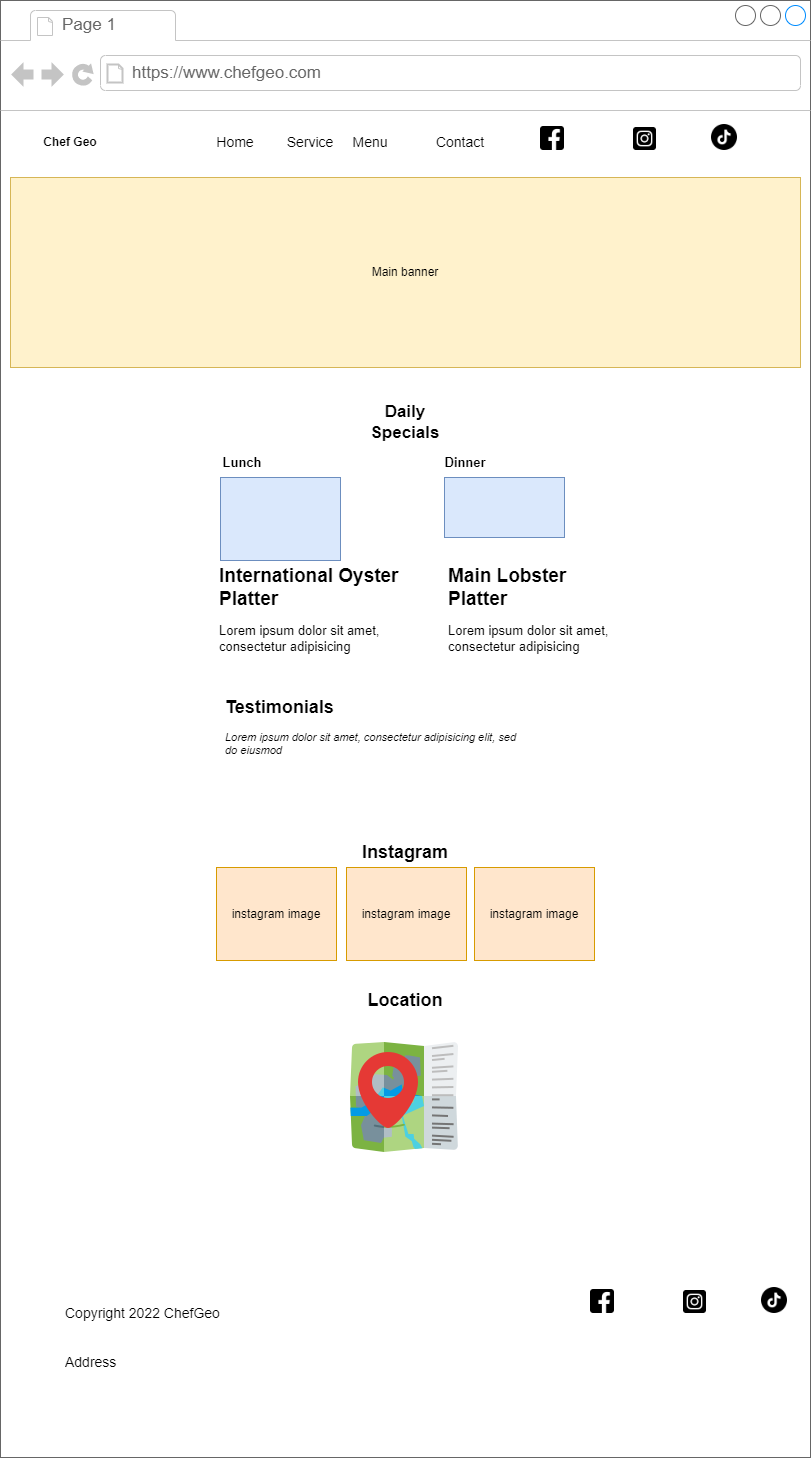

The diagram above was exported from draw.io. Its source (the exported page's mxGraphModel, read from the mxfile embedded in the PNG):
<mxGraphModel dx="1564" dy="856" grid="1" gridSize="10" guides="1" tooltips="1" connect="1" arrows="1" fold="1" page="1" pageScale="1" pageWidth="850" pageHeight="1100" math="0" shadow="0">
  <root>
    <mxCell id="0" />
    <mxCell id="1" parent="0" />
    <mxCell id="L293bnpRC__Dh8Xf11Bc-1" value="" style="strokeWidth=1;shadow=0;dashed=0;align=center;html=1;shape=mxgraph.mockup.containers.browserWindow;rSize=0;strokeColor=#666666;strokeColor2=#008cff;strokeColor3=#c4c4c4;mainText=,;recursiveResize=0;" parent="1" vertex="1">
      <mxGeometry x="20" y="23" width="810" height="1457" as="geometry" />
    </mxCell>
    <mxCell id="L293bnpRC__Dh8Xf11Bc-2" value="Page 1" style="strokeWidth=1;shadow=0;dashed=0;align=center;html=1;shape=mxgraph.mockup.containers.anchor;fontSize=17;fontColor=#666666;align=left;" parent="L293bnpRC__Dh8Xf11Bc-1" vertex="1">
      <mxGeometry x="60" y="12" width="110" height="26" as="geometry" />
    </mxCell>
    <mxCell id="L293bnpRC__Dh8Xf11Bc-3" value="https://www.chefgeo.com" style="strokeWidth=1;shadow=0;dashed=0;align=center;html=1;shape=mxgraph.mockup.containers.anchor;rSize=0;fontSize=17;fontColor=#666666;align=left;" parent="L293bnpRC__Dh8Xf11Bc-1" vertex="1">
      <mxGeometry x="130" y="60" width="250" height="26" as="geometry" />
    </mxCell>
    <mxCell id="L293bnpRC__Dh8Xf11Bc-4" value="Chef Geo" style="text;html=1;strokeColor=none;fillColor=none;align=center;verticalAlign=middle;whiteSpace=wrap;rounded=0;fontStyle=1" parent="L293bnpRC__Dh8Xf11Bc-1" vertex="1">
      <mxGeometry x="10" y="127" width="120" height="30" as="geometry" />
    </mxCell>
    <mxCell id="L293bnpRC__Dh8Xf11Bc-5" value="Home" style="fillColor=none;strokeColor=none;fontSize=14;fontColor=#000000;" parent="L293bnpRC__Dh8Xf11Bc-1" vertex="1">
      <mxGeometry x="190" y="126" width="90" height="30" as="geometry" />
    </mxCell>
    <mxCell id="L293bnpRC__Dh8Xf11Bc-6" value="Service" style="fillColor=none;strokeColor=none;fontSize=14;fontColor=#000000;" parent="L293bnpRC__Dh8Xf11Bc-1" vertex="1">
      <mxGeometry x="280" y="126" width="60" height="30" as="geometry" />
    </mxCell>
    <mxCell id="L293bnpRC__Dh8Xf11Bc-7" value="Menu" style="fillColor=none;strokeColor=none;fontSize=14;fontColor=#000000;" parent="L293bnpRC__Dh8Xf11Bc-1" vertex="1">
      <mxGeometry x="340" y="126" width="60" height="30" as="geometry" />
    </mxCell>
    <mxCell id="L293bnpRC__Dh8Xf11Bc-8" value="Contact" style="fillColor=none;strokeColor=none;fontSize=14;fontColor=#000000;" parent="L293bnpRC__Dh8Xf11Bc-1" vertex="1">
      <mxGeometry x="400" y="126" width="120" height="30" as="geometry" />
    </mxCell>
    <mxCell id="L293bnpRC__Dh8Xf11Bc-10" value="" style="shape=image;html=1;verticalAlign=top;verticalLabelPosition=bottom;labelBackgroundColor=#ffffff;imageAspect=0;aspect=fixed;image=https://cdn1.iconfinder.com/data/icons/social-media-rounded-corners/512/Rounded_Facebook_svg-128.png;fontColor=#000000;" parent="L293bnpRC__Dh8Xf11Bc-1" vertex="1">
      <mxGeometry x="540" y="126" width="24" height="24" as="geometry" />
    </mxCell>
    <mxCell id="L293bnpRC__Dh8Xf11Bc-11" value="" style="shape=image;html=1;verticalAlign=top;verticalLabelPosition=bottom;labelBackgroundColor=#ffffff;imageAspect=0;aspect=fixed;image=https://cdn1.iconfinder.com/data/icons/social-media-rounded-corners/512/Rounded_Instagram_svg-128.png;fontColor=#000000;" parent="L293bnpRC__Dh8Xf11Bc-1" vertex="1">
      <mxGeometry x="633" y="127" width="23" height="23" as="geometry" />
    </mxCell>
    <mxCell id="L293bnpRC__Dh8Xf11Bc-12" value="" style="shape=image;html=1;verticalAlign=top;verticalLabelPosition=bottom;labelBackgroundColor=#ffffff;imageAspect=0;aspect=fixed;image=https://cdn2.iconfinder.com/data/icons/social-media-2421/512/TikTok-128.png;fontColor=#000000;" parent="L293bnpRC__Dh8Xf11Bc-1" vertex="1">
      <mxGeometry x="711" y="124" width="26" height="26" as="geometry" />
    </mxCell>
    <mxCell id="L293bnpRC__Dh8Xf11Bc-20" value="" style="rounded=0;whiteSpace=wrap;html=1;align=left;fillColor=#dae8fc;strokeColor=#6c8ebf;" parent="L293bnpRC__Dh8Xf11Bc-1" vertex="1">
      <mxGeometry x="220" y="477" width="120" height="83" as="geometry" />
    </mxCell>
    <mxCell id="L293bnpRC__Dh8Xf11Bc-21" value="" style="rounded=0;whiteSpace=wrap;html=1;align=left;fillColor=#dae8fc;strokeColor=#6c8ebf;" parent="L293bnpRC__Dh8Xf11Bc-1" vertex="1">
      <mxGeometry x="444" y="477" width="120" height="60" as="geometry" />
    </mxCell>
    <mxCell id="L293bnpRC__Dh8Xf11Bc-24" value="Daily Specials" style="text;html=1;strokeColor=none;fillColor=none;align=center;verticalAlign=middle;whiteSpace=wrap;rounded=0;fontSize=17;fontColor=#000000;fontStyle=1" parent="L293bnpRC__Dh8Xf11Bc-1" vertex="1">
      <mxGeometry x="360" y="407" width="90" height="30" as="geometry" />
    </mxCell>
    <mxCell id="L293bnpRC__Dh8Xf11Bc-25" value="&lt;h1 style=&quot;font-size: 19px&quot;&gt;International Oyster Platter&lt;/h1&gt;&lt;p style=&quot;font-size: 13px&quot;&gt;Lorem ipsum dolor sit amet, consectetur adipisicing&amp;nbsp;&lt;/p&gt;" style="text;html=1;strokeColor=none;fillColor=none;spacing=5;spacingTop=-20;whiteSpace=wrap;overflow=hidden;rounded=0;fontSize=17;fontColor=#000000;" parent="L293bnpRC__Dh8Xf11Bc-1" vertex="1">
      <mxGeometry x="214" y="562" width="190" height="120" as="geometry" />
    </mxCell>
    <mxCell id="L293bnpRC__Dh8Xf11Bc-26" value="&lt;h1 style=&quot;font-size: 19px&quot;&gt;Main Lobster Platter&lt;/h1&gt;&lt;p style=&quot;font-size: 13px&quot;&gt;Lorem ipsum dolor sit amet, consectetur adipisicing&amp;nbsp;&lt;/p&gt;" style="text;html=1;strokeColor=none;fillColor=none;spacing=5;spacingTop=-20;whiteSpace=wrap;overflow=hidden;rounded=0;fontSize=17;fontColor=#000000;" parent="L293bnpRC__Dh8Xf11Bc-1" vertex="1">
      <mxGeometry x="443" y="562" width="190" height="120" as="geometry" />
    </mxCell>
    <mxCell id="L293bnpRC__Dh8Xf11Bc-27" value="Lunch" style="text;html=1;strokeColor=none;fillColor=none;align=center;verticalAlign=middle;whiteSpace=wrap;rounded=0;fontSize=13;fontColor=#000000;fontStyle=1" parent="L293bnpRC__Dh8Xf11Bc-1" vertex="1">
      <mxGeometry x="197" y="447" width="90" height="30" as="geometry" />
    </mxCell>
    <mxCell id="L293bnpRC__Dh8Xf11Bc-28" value="Dinner" style="text;html=1;strokeColor=none;fillColor=none;align=center;verticalAlign=middle;whiteSpace=wrap;rounded=0;fontSize=13;fontColor=#000000;fontStyle=1" parent="L293bnpRC__Dh8Xf11Bc-1" vertex="1">
      <mxGeometry x="420" y="447" width="90" height="30" as="geometry" />
    </mxCell>
    <mxCell id="_bZIFRur2W0hXdUbCEnq-1" value="&lt;h1 style=&quot;font-size: 18px&quot;&gt;Testimonials&lt;/h1&gt;&lt;p style=&quot;font-size: 11px&quot;&gt;&lt;i&gt;Lorem ipsum dolor sit amet, consectetur adipisicing elit, sed do eiusmod&amp;nbsp;&lt;/i&gt;&lt;/p&gt;" style="text;html=1;strokeColor=none;fillColor=none;spacing=5;spacingTop=-20;whiteSpace=wrap;overflow=hidden;rounded=0;" vertex="1" parent="L293bnpRC__Dh8Xf11Bc-1">
      <mxGeometry x="220" y="695" width="300" height="73" as="geometry" />
    </mxCell>
    <mxCell id="_bZIFRur2W0hXdUbCEnq-2" value="&lt;b&gt;&lt;font style=&quot;font-size: 18px&quot;&gt;Instagram&lt;/font&gt;&lt;/b&gt;" style="text;html=1;strokeColor=none;fillColor=none;align=center;verticalAlign=middle;whiteSpace=wrap;rounded=0;fontSize=11;" vertex="1" parent="L293bnpRC__Dh8Xf11Bc-1">
      <mxGeometry x="351" y="837" width="108" height="30" as="geometry" />
    </mxCell>
    <mxCell id="_bZIFRur2W0hXdUbCEnq-3" value="instagram image" style="rounded=0;whiteSpace=wrap;html=1;align=center;fillColor=#ffe6cc;strokeColor=#d79b00;" vertex="1" parent="L293bnpRC__Dh8Xf11Bc-1">
      <mxGeometry x="216" y="867" width="120" height="93" as="geometry" />
    </mxCell>
    <mxCell id="_bZIFRur2W0hXdUbCEnq-4" value="instagram image" style="rounded=0;whiteSpace=wrap;html=1;align=center;fillColor=#ffe6cc;strokeColor=#d79b00;" vertex="1" parent="L293bnpRC__Dh8Xf11Bc-1">
      <mxGeometry x="346" y="867" width="120" height="93" as="geometry" />
    </mxCell>
    <mxCell id="_bZIFRur2W0hXdUbCEnq-5" value="instagram image" style="rounded=0;whiteSpace=wrap;html=1;align=center;fillColor=#ffe6cc;strokeColor=#d79b00;" vertex="1" parent="L293bnpRC__Dh8Xf11Bc-1">
      <mxGeometry x="474" y="867" width="120" height="93" as="geometry" />
    </mxCell>
    <mxCell id="_bZIFRur2W0hXdUbCEnq-7" value="&lt;b&gt;&lt;font style=&quot;font-size: 18px&quot;&gt;Location&lt;/font&gt;&lt;/b&gt;" style="text;html=1;strokeColor=none;fillColor=none;align=center;verticalAlign=middle;whiteSpace=wrap;rounded=0;fontSize=11;" vertex="1" parent="L293bnpRC__Dh8Xf11Bc-1">
      <mxGeometry x="351" y="985" width="108" height="30" as="geometry" />
    </mxCell>
    <mxCell id="_bZIFRur2W0hXdUbCEnq-8" value="" style="shape=image;html=1;verticalAlign=top;verticalLabelPosition=bottom;labelBackgroundColor=#ffffff;imageAspect=0;aspect=fixed;image=https://cdn1.iconfinder.com/data/icons/icons-for-a-site-1/64/advantage_nearby-128.png;fontSize=18;" vertex="1" parent="L293bnpRC__Dh8Xf11Bc-1">
      <mxGeometry x="340" y="1034" width="128" height="128" as="geometry" />
    </mxCell>
    <mxCell id="_bZIFRur2W0hXdUbCEnq-9" value="" style="shape=image;html=1;verticalAlign=top;verticalLabelPosition=bottom;labelBackgroundColor=#ffffff;imageAspect=0;aspect=fixed;image=https://cdn1.iconfinder.com/data/icons/social-media-rounded-corners/512/Rounded_Facebook_svg-128.png;fontColor=#000000;" vertex="1" parent="L293bnpRC__Dh8Xf11Bc-1">
      <mxGeometry x="590" y="1289" width="24" height="24" as="geometry" />
    </mxCell>
    <mxCell id="_bZIFRur2W0hXdUbCEnq-10" value="" style="shape=image;html=1;verticalAlign=top;verticalLabelPosition=bottom;labelBackgroundColor=#ffffff;imageAspect=0;aspect=fixed;image=https://cdn1.iconfinder.com/data/icons/social-media-rounded-corners/512/Rounded_Instagram_svg-128.png;fontColor=#000000;" vertex="1" parent="L293bnpRC__Dh8Xf11Bc-1">
      <mxGeometry x="683" y="1290" width="23" height="23" as="geometry" />
    </mxCell>
    <mxCell id="_bZIFRur2W0hXdUbCEnq-11" value="" style="shape=image;html=1;verticalAlign=top;verticalLabelPosition=bottom;labelBackgroundColor=#ffffff;imageAspect=0;aspect=fixed;image=https://cdn2.iconfinder.com/data/icons/social-media-2421/512/TikTok-128.png;fontColor=#000000;" vertex="1" parent="L293bnpRC__Dh8Xf11Bc-1">
      <mxGeometry x="761" y="1287" width="26" height="26" as="geometry" />
    </mxCell>
    <mxCell id="_bZIFRur2W0hXdUbCEnq-12" value="&lt;h1&gt;&lt;span style=&quot;font-size: 14px ; font-weight: normal&quot;&gt;Copyright 2022 ChefGeo&lt;/span&gt;&lt;br&gt;&lt;/h1&gt;&lt;div&gt;&lt;span style=&quot;font-size: 14px ; font-weight: normal&quot;&gt;Address&lt;/span&gt;&lt;/div&gt;" style="text;html=1;strokeColor=none;fillColor=none;spacing=5;spacingTop=-20;whiteSpace=wrap;overflow=hidden;rounded=0;fontSize=18;" vertex="1" parent="L293bnpRC__Dh8Xf11Bc-1">
      <mxGeometry x="60" y="1270" width="190" height="100" as="geometry" />
    </mxCell>
    <mxCell id="L293bnpRC__Dh8Xf11Bc-18" value="Main banner" style="rounded=0;whiteSpace=wrap;html=1;fillColor=#fff2cc;strokeColor=#d6b656;" parent="1" vertex="1">
      <mxGeometry x="30" y="200" width="790" height="190" as="geometry" />
    </mxCell>
  </root>
</mxGraphModel>